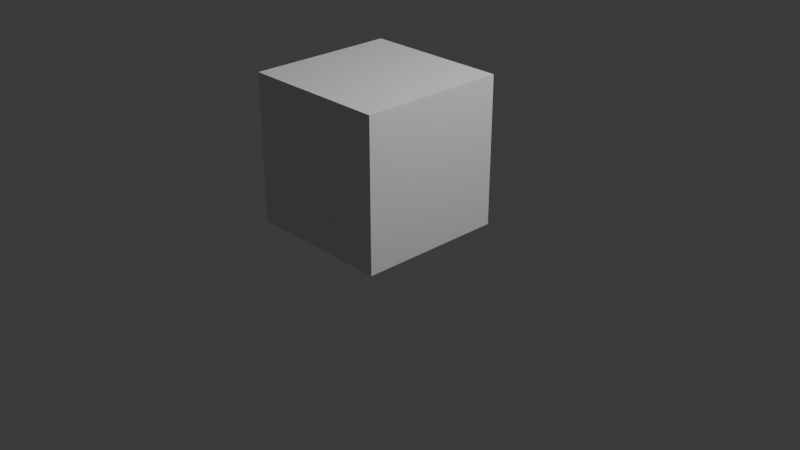 # Source: Chicken_Model.blend  (saved by Blender 5.0.119; exported with 4.5.12 LTS)
import bpy
from mathutils import Matrix  # noqa: F401  (used for matrix-valued properties, if any)

bpy.ops.wm.read_factory_settings(use_empty=True)
scene = bpy.context.scene
scene.name = 'Scene'

# ---- collections
col_collection = bpy.data.collections.new('Collection'); scene.collection.children.link(col_collection)

# ---- materials (node trees are filled in below, after node groups)
mat_none = bpy.data.materials.new('none')
mat_none.roughness = 1.0

# ---- material node trees
mat_none.use_nodes = True; mat_none.node_tree.nodes.clear()
_N = mat_none.node_tree.nodes; _L = mat_none.node_tree.links
n0 = _N.new('ShaderNodeBsdfPrincipled'); n0.name = 'Principled BSDF'; n0.location = (0, 300)
n0.inputs[2].default_value = 1.0
n0.inputs[13].default_value = 0.0
n1 = _N.new('ShaderNodeOutputMaterial'); n1.name = 'Material Output'; n1.location = (280, 300)
_L.new(n0.outputs[0], n1.inputs[0])
n1.is_active_output = True

# ---- world
world_world = bpy.data.worlds.new('World'); scene.world = world_world
world_world.use_nodes = True; world_world.node_tree.nodes.clear()
_N = world_world.node_tree.nodes; _L = world_world.node_tree.links
n0 = _N.new('ShaderNodeOutputWorld'); n0.name = 'World Output'; n0.location = (200, 100)
n1 = _N.new('ShaderNodeBackground'); n1.name = 'Background'; n1.location = (-200, 100)
n1.inputs[0].default_value = (0.05088, 0.05088, 0.05088, 1.0)
_L.new(n1.outputs[0], n0.inputs[0])
n0.is_active_output = True
world_world.color = (0.05088, 0.05088, 0.05088)
world_world.sun_shadow_jitter_overblur = 0.0

# ---- cameras
cam_camera = bpy.data.cameras.new('Camera')
cam_camera.clip_end = 100.0
cam_camera.ortho_scale = 7.314

# ---- lights
light_light = bpy.data.lights.new('Light', 'POINT')
light_light.energy = 1000.0
light_light.shadow_soft_size = 0.1

# ---- meshes
me_cube = bpy.data.meshes.new('cube')
me_cube.from_pydata([(0.0625, 0.375, 0.1875), (0.0625, 0.375, -0.0625), (0.0625, 0.125, 0.1875), (0.0625, 0.125, -0.0625), (-0.1875, 0.375, -0.0625), (-0.1875, 0.375, 0.1875), (-0.1875, 0.125, -0.0625), (-0.1875, 0.125, 0.1875)], [], [(3, 6, 4, 1), (2, 3, 1, 0), (7, 2, 0, 5), (6, 7, 5, 4), (5, 0, 1, 4), (6, 3, 2, 7)])
me_cube.polygons.foreach_set('use_smooth', [True] * 6)
_k = set([(0, 1), (0, 2), (0, 5), (1, 3), (1, 4), (2, 3), (2, 7), (3, 6), (4, 5), (4, 6), (5, 7), (6, 7)])
me_cube.attributes.new('sharp_edge', 'BOOLEAN', 'EDGE').data.foreach_set('value', [ (min(e.vertices), max(e.vertices)) in _k for e in me_cube.edges])
_uv = me_cube.uv_layers.new(name='UVMap')
_uv.uv.foreach_set('vector', [0.0, 0.75, 0.25, 0.75, 0.25, 1.0, 0.0, 1.0, 0.0, 0.75, 0.25, 0.75, 0.25, 1.0, 0.0, 1.0, 0.0, 0.75, 0.25, 0.75, 0.25, 1.0, 0.0, 1.0, 0.0, 0.75, 0.25, 0.75, 0.25, 1.0, 0.0, 1.0, 0.0, 0.75, 0.25, 0.75, 0.25, 1.0, 0.0, 1.0, 0.0, 0.75, 0.25, 0.75, 0.25, 1.0, 0.0, 1.0])
me_cube.materials.append(mat_none)
me_cube.update()
me_cube.normals_split_custom_set([tuple(v) for v in zip(*[iter([0.0, 0.0, -1.0, 0.0, 0.0, -1.0, 0.0, 0.0, -1.0, 0.0, 0.0, -1.0, 1.0, 0.0, 0.0, 1.0, 0.0, 0.0, 1.0, 0.0, 0.0, 1.0, 0.0, 0.0, 0.0, 0.0, 1.0, 0.0, 0.0, 1.0, 0.0, 0.0, 1.0, 0.0, 0.0, 1.0, -1.0, 0.0, 0.0, -1.0, 0.0, 0.0, -1.0, 0.0, 0.0, -1.0, 0.0, 0.0, 0.0, 1.0, 0.0, 0.0, 1.0, 0.0, 0.0, 1.0, 0.0, 0.0, 1.0, 0.0, 0.0, -1.0, 0.0, 0.0, -1.0, 0.0, 0.0, -1.0, 0.0, 0.0, -1.0, 0.0])] * 3)])
me_cube_001 = bpy.data.meshes.new('cube.001')
me_cube_001.from_pydata([(0.0, 0.25, -0.0625), (0.0, 0.25, -0.125), (0.0, 0.1875, -0.0625), (0.0, 0.1875, -0.125), (-0.125, 0.25, -0.125), (-0.125, 0.25, -0.0625), (-0.125, 0.1875, -0.125), (-0.125, 0.1875, -0.0625)], [], [(3, 6, 4, 1), (2, 3, 1, 0), (7, 2, 0, 5), (6, 7, 5, 4), (5, 0, 1, 4), (6, 3, 2, 7)])
me_cube_001.polygons.foreach_set('use_smooth', [True] * 6)
_k = set([(0, 1), (0, 2), (0, 5), (1, 3), (1, 4), (2, 3), (2, 7), (3, 6), (4, 5), (4, 6), (5, 7), (6, 7)])
me_cube_001.attributes.new('sharp_edge', 'BOOLEAN', 'EDGE').data.foreach_set('value', [ (min(e.vertices), max(e.vertices)) in _k for e in me_cube_001.edges])
_uv = me_cube_001.uv_layers.new(name='UVMap')
_uv.uv.foreach_set('vector', [0.0625, 0.8125, 0.1875, 0.8125, 0.1875, 0.875, 0.0625, 0.875, 0.125, 0.8125, 0.1875, 0.8125, 0.1875, 0.875, 0.125, 0.875, 0.0625, 0.8125, 0.1875, 0.8125, 0.1875, 0.875, 0.0625, 0.875, 0.0625, 0.8125, 0.125, 0.8125, 0.125, 0.875, 0.0625, 0.875, 0.0625, 0.875, 0.1875, 0.875, 0.1875, 0.9375, 0.0625, 0.9375, 0.0625, 0.8125, 0.1875, 0.8125, 0.1875, 0.875, 0.0625, 0.875])
me_cube_001.materials.append(mat_none)
me_cube_001.update()
me_cube_001.normals_split_custom_set([tuple(v) for v in zip(*[iter([0.0, 0.0, -1.0, 0.0, 0.0, -1.0, 0.0, 0.0, -1.0, 0.0, 0.0, -1.0, 1.0, 0.0, 0.0, 1.0, 0.0, 0.0, 1.0, 0.0, 0.0, 1.0, 0.0, 0.0, 0.0, 0.0, 1.0, 0.0, 0.0, 1.0, 0.0, 0.0, 1.0, 0.0, 0.0, 1.0, -1.0, 0.0, 0.0, -1.0, 0.0, 0.0, -1.0, 0.0, 0.0, -1.0, 0.0, 0.0, 0.0, 1.0, 0.0, 0.0, 1.0, 0.0, 0.0, 1.0, 0.0, 0.0, 1.0, 0.0, 0.0, -1.0, 0.0, 0.0, -1.0, 0.0, 0.0, -1.0, 0.0, 0.0, -1.0, 0.0])] * 3)])
me_cube_002 = bpy.data.meshes.new('cube.002')
me_cube_002.from_pydata([(0.04688, 0.125, 0.09375), (0.04688, 0.125, 0.03125), (0.04688, 0.0, 0.09375), (0.04688, 0.0, 0.03125), (-0.03125, 0.125, 0.03125), (-0.03125, 0.125, 0.09375), (-0.03125, 0.0, 0.03125), (-0.03125, 0.0, 0.09375)], [], [(3, 6, 4, 1), (2, 3, 1, 0), (7, 2, 0, 5), (6, 7, 5, 4), (5, 0, 1, 4), (6, 3, 2, 7)])
me_cube_002.polygons.foreach_set('use_smooth', [True] * 6)
_k = set([(0, 1), (0, 2), (0, 5), (1, 3), (1, 4), (2, 3), (2, 7), (3, 6), (4, 5), (4, 6), (5, 7), (6, 7)])
me_cube_002.attributes.new('sharp_edge', 'BOOLEAN', 'EDGE').data.foreach_set('value', [ (min(e.vertices), max(e.vertices)) in _k for e in me_cube_002.edges])
_uv = me_cube_002.uv_layers.new(name='UVMap')
_uv.uv.foreach_set('vector', [0.07812, 0.75, 0.1562, 0.75, 0.1562, 0.875, 0.07812, 0.875, 0.125, 0.75, 0.1875, 0.75, 0.1875, 0.875, 0.125, 0.875, 0.09375, 0.75, 0.1719, 0.75, 0.1719, 0.875, 0.09375, 0.875, 0.0625, 0.75, 0.125, 0.75, 0.125, 0.875, 0.0625, 0.875, 0.09375, 0.875, 0.1719, 0.875, 0.1719, 0.9375, 0.09375, 0.9375, 0.09375, 0.8125, 0.1719, 0.8125, 0.1719, 0.875, 0.09375, 0.875])
me_cube_002.materials.append(mat_none)
me_cube_002.update()
me_cube_002.normals_split_custom_set([tuple(v) for v in zip(*[iter([0.0, 0.0, -1.0, 0.0, 0.0, -1.0, 0.0, 0.0, -1.0, 0.0, 0.0, -1.0, 1.0, 0.0, 0.0, 1.0, 0.0, 0.0, 1.0, 0.0, 0.0, 1.0, 0.0, 0.0, 0.0, 0.0, 1.0, 0.0, 0.0, 1.0, 0.0, 0.0, 1.0, 0.0, 0.0, 1.0, -1.0, 0.0, 0.0, -1.0, 0.0, 0.0, -1.0, 0.0, 0.0, -1.0, 0.0, 0.0, 0.0, 1.0, 0.0, 0.0, 1.0, 0.0, 0.0, 1.0, 0.0, 0.0, 1.0, 0.0, 0.0, -1.0, 0.0, 0.0, -1.0, 0.0, 0.0, -1.0, 0.0, 0.0, -1.0, 0.0])] * 3)])
me_cube_003 = bpy.data.meshes.new('cube.003')
me_cube_003.from_pydata([(-0.09375, 0.125, 0.09375), (-0.09375, 0.125, 0.03125), (-0.09375, 0.0, 0.09375), (-0.09375, 0.0, 0.03125), (-0.1719, 0.125, 0.03125), (-0.1719, 0.125, 0.09375), (-0.1719, 0.0, 0.03125), (-0.1719, 0.0, 0.09375)], [], [(3, 6, 4, 1), (2, 3, 1, 0), (7, 2, 0, 5), (6, 7, 5, 4), (5, 0, 1, 4), (6, 3, 2, 7)])
me_cube_003.polygons.foreach_set('use_smooth', [True] * 6)
_k = set([(0, 1), (0, 2), (0, 5), (1, 3), (1, 4), (2, 3), (2, 7), (3, 6), (4, 5), (4, 6), (5, 7), (6, 7)])
me_cube_003.attributes.new('sharp_edge', 'BOOLEAN', 'EDGE').data.foreach_set('value', [ (min(e.vertices), max(e.vertices)) in _k for e in me_cube_003.edges])
_uv = me_cube_003.uv_layers.new(name='UVMap')
_uv.uv.foreach_set('vector', [0.03125, 0.75, 0.1094, 0.75, 0.1094, 0.875, 0.03125, 0.875, 0.125, 0.75, 0.1875, 0.75, 0.1875, 0.875, 0.125, 0.875, 0.1406, 0.75, 0.2188, 0.75, 0.2188, 0.875, 0.1406, 0.875, 0.0625, 0.75, 0.125, 0.75, 0.125, 0.875, 0.0625, 0.875, 0.1406, 0.875, 0.2188, 0.875, 0.2188, 0.9375, 0.1406, 0.9375, 0.1406, 0.8125, 0.2188, 0.8125, 0.2188, 0.875, 0.1406, 0.875])
me_cube_003.materials.append(mat_none)
me_cube_003.update()
me_cube_003.normals_split_custom_set([tuple(v) for v in zip(*[iter([0.0, 0.0, -1.0, 0.0, 0.0, -1.0, 0.0, 0.0, -1.0, 0.0, 0.0, -1.0, 1.0, 0.0, 0.0, 1.0, 0.0, 0.0, 1.0, 0.0, 0.0, 1.0, 0.0, 0.0, 0.0, 0.0, 1.0, 0.0, 0.0, 1.0, 0.0, 0.0, 1.0, 0.0, 0.0, 1.0, -1.0, 0.0, 0.0, -1.0, 0.0, 0.0, -1.0, 0.0, 0.0, -1.0, 0.0, 0.0, 0.0, 1.0, 0.0, 0.0, 1.0, 0.0, 0.0, 1.0, 0.0, 0.0, 1.0, 0.0, 0.0, -1.0, 0.0, 0.0, -1.0, 0.0, 0.0, -1.0, 0.0, 0.0, -1.0, 0.0])] * 3)])
me_cube_004 = bpy.data.meshes.new('cube.004')
me_cube_004.from_pydata([(0.1875, 0.25, 0.125), (0.1875, 0.25, 0.0), (0.1875, 0.1875, 0.125), (0.1875, 0.1875, 0.0), (0.0625, 0.25, 0.0), (0.0625, 0.25, 0.125), (0.0625, 0.1875, 0.0), (0.0625, 0.1875, 0.125)], [], [(3, 6, 4, 1), (2, 3, 1, 0), (7, 2, 0, 5), (6, 7, 5, 4), (5, 0, 1, 4), (6, 3, 2, 7)])
me_cube_004.polygons.foreach_set('use_smooth', [True] * 6)
_k = set([(0, 1), (0, 2), (0, 5), (1, 3), (1, 4), (2, 3), (2, 7), (3, 6), (4, 5), (4, 6), (5, 7), (6, 7)])
me_cube_004.attributes.new('sharp_edge', 'BOOLEAN', 'EDGE').data.foreach_set('value', [ (min(e.vertices), max(e.vertices)) in _k for e in me_cube_004.edges])
_uv = me_cube_004.uv_layers.new(name='UVMap')
_uv.uv.foreach_set('vector', [0.1406, 0.75, 0.2656, 0.75, 0.2656, 0.8125, 0.1406, 0.8125, 0.0625, 0.75, 0.1875, 0.75, 0.1875, 0.8125, 0.0625, 0.8125, 0.01562, 0.75, 0.1406, 0.75, 0.1406, 0.8125, 0.01562, 0.8125, 0.0625, 0.75, 0.1875, 0.75, 0.1875, 0.8125, 0.0625, 0.8125, 0.01562, 0.8125, 0.1406, 0.8125, 0.1406, 0.9375, 0.01562, 0.9375, 0.01562, 0.8125, 0.1406, 0.8125, 0.1406, 0.9375, 0.01562, 0.9375])
me_cube_004.materials.append(mat_none)
me_cube_004.update()
me_cube_004.normals_split_custom_set([tuple(v) for v in zip(*[iter([0.0, 0.0, -1.0, 0.0, 0.0, -1.0, 0.0, 0.0, -1.0, 0.0, 0.0, -1.0, 1.0, 0.0, 0.0, 1.0, 0.0, 0.0, 1.0, 0.0, 0.0, 1.0, 0.0, 0.0, 0.0, 0.0, 1.0, 0.0, 0.0, 1.0, 0.0, 0.0, 1.0, 0.0, 0.0, 1.0, -1.0, 0.0, 0.0, -1.0, 0.0, 0.0, -1.0, 0.0, 0.0, -1.0, 0.0, 0.0, 0.0, 1.0, 0.0, 0.0, 1.0, 0.0, 0.0, 1.0, 0.0, 0.0, 1.0, 0.0, 0.0, -1.0, 0.0, 0.0, -1.0, 0.0, 0.0, -1.0, 0.0, 0.0, -1.0, 0.0])] * 3)])
me_cube_005 = bpy.data.meshes.new('cube.005')
me_cube_005.from_pydata([(-0.1875, 0.25, 0.125), (-0.1875, 0.25, 0.0), (-0.1875, 0.1875, 0.125), (-0.1875, 0.1875, 0.0), (-0.3125, 0.25, 0.0), (-0.3125, 0.25, 0.125), (-0.3125, 0.1875, 0.0), (-0.3125, 0.1875, 0.125)], [], [(3, 6, 4, 1), (2, 3, 1, 0), (7, 2, 0, 5), (6, 7, 5, 4), (5, 0, 1, 4), (6, 3, 2, 7)])
me_cube_005.polygons.foreach_set('use_smooth', [True] * 6)
_k = set([(0, 1), (0, 2), (0, 5), (1, 3), (1, 4), (2, 3), (2, 7), (3, 6), (4, 5), (4, 6), (5, 7), (6, 7)])
me_cube_005.attributes.new('sharp_edge', 'BOOLEAN', 'EDGE').data.foreach_set('value', [ (min(e.vertices), max(e.vertices)) in _k for e in me_cube_005.edges])
_uv = me_cube_005.uv_layers.new(name='UVMap')
_uv.uv.foreach_set('vector', [0.1562, 0.75, 0.2812, 0.75, 0.2812, 0.8125, 0.1562, 0.8125, 0.0625, 0.75, 0.1875, 0.75, 0.1875, 0.8125, 0.0625, 0.8125, 0.0, 0.75, 0.125, 0.75, 0.125, 0.8125, 0.0, 0.8125, 0.0625, 0.75, 0.1875, 0.75, 0.1875, 0.8125, 0.0625, 0.8125, 0.0, 0.8125, 0.125, 0.8125, 0.125, 0.9375, 0.0, 0.9375, 0.0, 0.8125, 0.125, 0.8125, 0.125, 0.9375, 0.0, 0.9375])
me_cube_005.materials.append(mat_none)
me_cube_005.update()
me_cube_005.normals_split_custom_set([tuple(v) for v in zip(*[iter([0.0, 0.0, -1.0, 0.0, 0.0, -1.0, 0.0, 0.0, -1.0, 0.0, 0.0, -1.0, 1.0, 0.0, 0.0, 1.0, 0.0, 0.0, 1.0, 0.0, 0.0, 1.0, 0.0, 0.0, 0.0, 0.0, 1.0, 0.0, 0.0, 1.0, 0.0, 0.0, 1.0, 0.0, 0.0, 1.0, -1.0, 0.0, 0.0, -1.0, 0.0, 0.0, -1.0, 0.0, 0.0, -1.0, 0.0, 0.0, 0.0, 1.0, 0.0, 0.0, 1.0, 0.0, 0.0, 1.0, 0.0, 0.0, 1.0, 0.0, 0.0, -1.0, 0.0, 0.0, -1.0, 0.0, 0.0, -1.0, 0.0, 0.0, -1.0, 0.0])] * 3)])
arm_armature = bpy.data.armatures.new('Armature')  # bones are not reproduced

# ---- objects
ob_light = bpy.data.objects.new('Light', light_light)
ob_camera = bpy.data.objects.new('Camera', cam_camera)
ob_cube = bpy.data.objects.new('cube', me_cube)
ob_cube_001 = bpy.data.objects.new('cube.001', me_cube_001)
ob_cube_002 = bpy.data.objects.new('cube.002', me_cube_002)
ob_cube_003 = bpy.data.objects.new('cube.003', me_cube_003)
ob_cube_004 = bpy.data.objects.new('cube.004', me_cube_004)
ob_cube_005 = bpy.data.objects.new('cube.005', me_cube_005)
ob_armature = bpy.data.objects.new('Armature', arm_armature)

# ---- transforms, parenting, visibility, modifiers, constraints
ob_light.location = (4.076, 1.005, 5.904)
ob_light.rotation_euler = (0.6503, 0.05522, 1.866)
ob_light.lock_rotations_4d = False
ob_light.empty_display_type = 'ARROWS'
ob_light.color = (0.0, 0.0, 0.0, 0.0)
ob_light.lineart.crease_threshold = 0.0
ob_camera.location = (7.359, -6.926, 4.958)
ob_camera.rotation_euler = (1.109, 0.0, 0.8149)
ob_camera.lock_rotations_4d = False
ob_camera.empty_display_type = 'ARROWS'
ob_camera.color = (0.0, 0.0, 0.0, 0.0)
ob_camera.display_type = 'WIRE'
ob_camera.lineart.crease_threshold = 0.0
ob_cube.parent = ob_armature
ob_cube.matrix_parent_inverse = Matrix(((1.0, -0.0, -0.0, 0.3713), (-0.0, 0.0, 1.0, -1.84), (-0.0, -1.0, 0.0, -0.4159), (0.0, 0.0, -0.0, 1.0)))
ob_cube.location = (0.0, 0.0, 0.0)
ob_cube.rotation_euler = (1.571, -0.0, 0.0)
ob_cube.scale = (6.223, 6.223, 6.223)
ob_cube_001.parent = ob_armature
ob_cube_001.matrix_parent_inverse = Matrix(((1.0, 6.252e-18, -8.804e-20, 0.3713), (-6.252e-18, 0.9996, -0.02816, -0.7185), (-8.804e-20, 0.02816, 0.9996, -1.337), (-0.0, -0.0, -0.0, 1.0)))
ob_cube_001.location = (0.0, 0.0, 0.0)
ob_cube_001.rotation_euler = (1.571, -0.0, 0.0)
ob_cube_001.scale = (6.223, 6.223, 6.223)
ob_cube_002.parent = ob_armature
ob_cube_002.matrix_parent_inverse = Matrix(((-1.767e-07, 1.0, -1.399e-07, 0.4159), (0.02205, -1.357e-07, -0.9998, 0.03251), (-0.9998, -1.82e-07, -0.02205, 0.0858), (0.0, -0.0, 0.0, 1.0)))
ob_cube_002.location = (0.0, 0.0, 0.0)
ob_cube_002.rotation_euler = (1.571, -0.0, 0.0)
ob_cube_002.scale = (6.223, 6.223, 6.223)
ob_cube_003.parent = ob_armature
ob_cube_003.matrix_parent_inverse = Matrix(((-2.273e-07, 1.0, -1.291e-07, 0.4159), (-0.02205, -1.316e-07, -0.9998, 0.01514), (-0.9998, -2.228e-07, 0.02205, -0.8732), (0.0, -0.0, -0.0, 1.0)))
ob_cube_003.location = (0.0, 0.0, 0.0)
ob_cube_003.rotation_euler = (1.571, -0.0, 0.0)
ob_cube_003.scale = (6.223, 6.223, 6.223)
ob_cube_004.parent = ob_armature
ob_cube_004.matrix_parent_inverse = Matrix(((-0.02362, -8.774e-07, -0.9997, 1.342), (0.9997, -3.173e-09, -0.02362, -1.073), (1.755e-08, -1.0, 8.772e-07, -0.416), (-0.0, 0.0, -0.0, 1.0)))
ob_cube_004.location = (0.0, 0.0, 0.0)
ob_cube_004.rotation_euler = (1.571, -0.0, 0.0)
ob_cube_004.scale = (6.223, 6.223, 6.223)
ob_cube_005.parent = ob_armature
ob_cube_005.matrix_parent_inverse = Matrix(((-0.02362, -1.512e-08, 0.9997, -1.36), (-0.9997, -3.173e-09, -0.02362, -1.861), (3.529e-09, -1.0, -1.504e-08, -0.4159), (0.0, 0.0, 0.0, 1.0)))
ob_cube_005.location = (0.0, 0.0, 0.0)
ob_cube_005.rotation_euler = (1.571, -0.0, 0.0)
ob_cube_005.scale = (6.223, 6.223, 6.223)
ob_armature.location = (0.0, 0.0, 0.8521)

# ---- collection membership
col_collection.objects.link(ob_light)
col_collection.objects.link(ob_camera)
col_collection.objects.link(ob_cube)
col_collection.objects.link(ob_cube_001)
col_collection.objects.link(ob_cube_002)
col_collection.objects.link(ob_cube_003)
col_collection.objects.link(ob_cube_004)
col_collection.objects.link(ob_cube_005)
col_collection.objects.link(ob_armature)

# ---- scene / render settings (as saved in the file)
scene.camera = ob_camera
scene.frame_start = 1; scene.frame_end = 250; scene.frame_set(4)
scene.render.engine = 'BLENDER_EEVEE_NEXT'
scene.render.bake_bias = 0.0
scene.render.bake_samples = 0
scene.cycles.sampling_pattern = 'TABULATED_SOBOL'
scene.eevee.use_volume_custom_range = False
bpy.context.view_layer.update()
